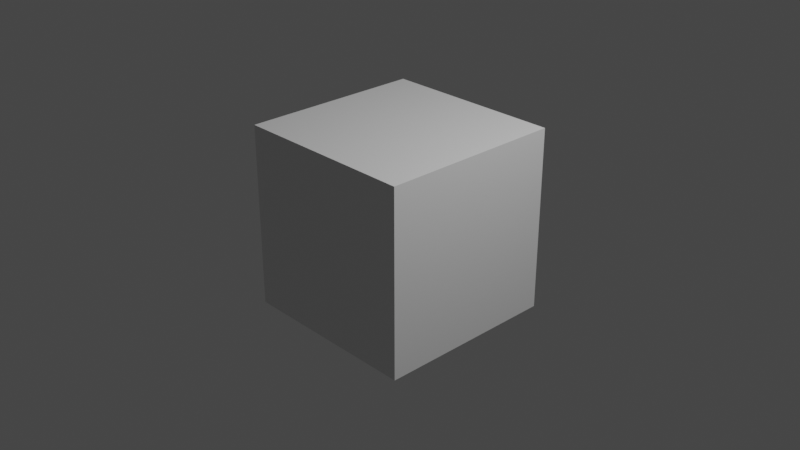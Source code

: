 # Source: blend.blend  (saved by Blender 3.2.14; exported with 4.5.12 LTS)
import bpy
from mathutils import Matrix  # noqa: F401  (used for matrix-valued properties, if any)

bpy.ops.wm.read_factory_settings(use_empty=True)
scene = bpy.context.scene
scene.name = 'Scene'

# ---- collections
col_collection = bpy.data.collections.new('Collection'); scene.collection.children.link(col_collection)

# ---- materials (node trees are filled in below, after node groups)
mat_material = bpy.data.materials.new('Material')
mat_material.alpha_threshold = 0.0
mat_material.use_transparent_shadow = False
mat_material.line_color = (0.0, 0.0, 0.0, 1.0)

# ---- material node trees
mat_material.use_nodes = True; mat_material.node_tree.nodes.clear()
_N = mat_material.node_tree.nodes; _L = mat_material.node_tree.links
n0 = _N.new('ShaderNodeOutputMaterial'); n0.name = 'Material Output'; n0.location = (300, 300)
n1 = _N.new('ShaderNodeBsdfPrincipled'); n1.name = 'Principled BSDF'; n1.location = (10, 300)
n1.distribution = 'GGX'
n1.subsurface_method = 'RANDOM_WALK_SKIN'
n1.inputs[2].default_value = 0.4
n1.inputs[3].default_value = 1.45
n1.inputs[27].default_value = (0.0, 0.0, 0.0, 1.0)
n1.inputs[28].default_value = 1.0
_L.new(n1.outputs[0], n0.inputs[0])
n0.is_active_output = True

# ---- world
world_world = bpy.data.worlds.new('World'); scene.world = world_world
world_world.use_nodes = True; world_world.node_tree.nodes.clear()
_N = world_world.node_tree.nodes; _L = world_world.node_tree.links
n0 = _N.new('ShaderNodeOutputWorld'); n0.name = 'World Output'; n0.location = (300, 300)
n1 = _N.new('ShaderNodeBackground'); n1.name = 'Background'; n1.location = (10, 300)
n1.inputs[0].default_value = (0.05088, 0.05088, 0.05088, 1.0)
_L.new(n1.outputs[0], n0.inputs[0])
n0.is_active_output = True
world_world.color = (0.05088, 0.05088, 0.05088)
world_world.use_sun_shadow = False
world_world.sun_shadow_jitter_overblur = 0.0

# ---- cameras
cam_camera = bpy.data.cameras.new('Camera')
cam_camera.clip_end = 100.0
cam_camera.ortho_scale = 7.314

# ---- lights
light_light = bpy.data.lights.new('Light', 'POINT')
light_light.transmission_factor = 0.0
light_light.energy = 1000.0
light_light.shadow_soft_size = 0.1
light_light.shadow_maximum_resolution = 0.006
light_light.use_absolute_resolution = True

# ---- meshes
me_cube = bpy.data.meshes.new('Cube')
me_cube.from_pydata([(1.0, 1.0, 1.0), (1.0, 1.0, -1.0), (1.0, -1.0, 1.0), (1.0, -1.0, -1.0), (-1.0, 1.0, 1.0), (-1.0, 1.0, -1.0), (-1.0, -1.0, 1.0), (-1.0, -1.0, -1.0)], [], [(0, 4, 6, 2), (3, 2, 6, 7), (7, 6, 4, 5), (5, 1, 3, 7), (1, 0, 2, 3), (5, 4, 0, 1)])
_uv = me_cube.uv_layers.new(name='UVMap')
_uv.uv.foreach_set('vector', [0.625, 0.5, 0.875, 0.5, 0.875, 0.75, 0.625, 0.75, 0.375, 0.75, 0.625, 0.75, 0.625, 1.0, 0.375, 1.0, 0.375, 0.0, 0.625, 0.0, 0.625, 0.25, 0.375, 0.25, 0.125, 0.5, 0.375, 0.5, 0.375, 0.75, 0.125, 0.75, 0.375, 0.5, 0.625, 0.5, 0.625, 0.75, 0.375, 0.75, 0.375, 0.25, 0.625, 0.25, 0.625, 0.5, 0.375, 0.5])
me_cube.materials.append(mat_material)
me_cube.use_mirror_vertex_groups = False
me_cube.update()

# ---- objects
ob_cube = bpy.data.objects.new('Cube', me_cube)
ob_light = bpy.data.objects.new('Light', light_light)
ob_camera = bpy.data.objects.new('Camera', cam_camera)

# ---- transforms, parenting, visibility, modifiers, constraints
ob_cube.location = (0.0, 0.0, 0.0)
ob_cube.lock_rotations_4d = False
ob_cube.empty_display_type = 'ARROWS'
ob_cube.lineart.crease_threshold = 0.0
ob_light.location = (4.076, 1.005, 5.904)
ob_light.rotation_euler = (0.6503, 0.05522, 1.866)
ob_light.lock_rotations_4d = False
ob_light.empty_display_type = 'ARROWS'
ob_light.color = (0.0, 0.0, 0.0, 0.0)
ob_light.lineart.crease_threshold = 0.0
ob_camera.location = (7.359, -6.926, 4.958)
ob_camera.rotation_euler = (1.109, 0.0, 0.8149)
ob_camera.lock_rotations_4d = False
ob_camera.empty_display_type = 'ARROWS'
ob_camera.color = (0.0, 0.0, 0.0, 0.0)
ob_camera.display_type = 'WIRE'
ob_camera.lineart.crease_threshold = 0.0

# ---- collection membership
col_collection.objects.link(ob_cube)
col_collection.objects.link(ob_light)
col_collection.objects.link(ob_camera)

# ---- scene / render settings (as saved in the file)
scene.camera = ob_camera
scene.frame_start = 1; scene.frame_end = 250; scene.frame_set(1)
scene.render.engine = 'BLENDER_EEVEE_NEXT'
scene.cycles.sampling_pattern = 'TABULATED_SOBOL'
scene.cycles.use_light_tree = False
scene.view_settings.view_transform = 'Filmic'
bpy.context.view_layer.update()
